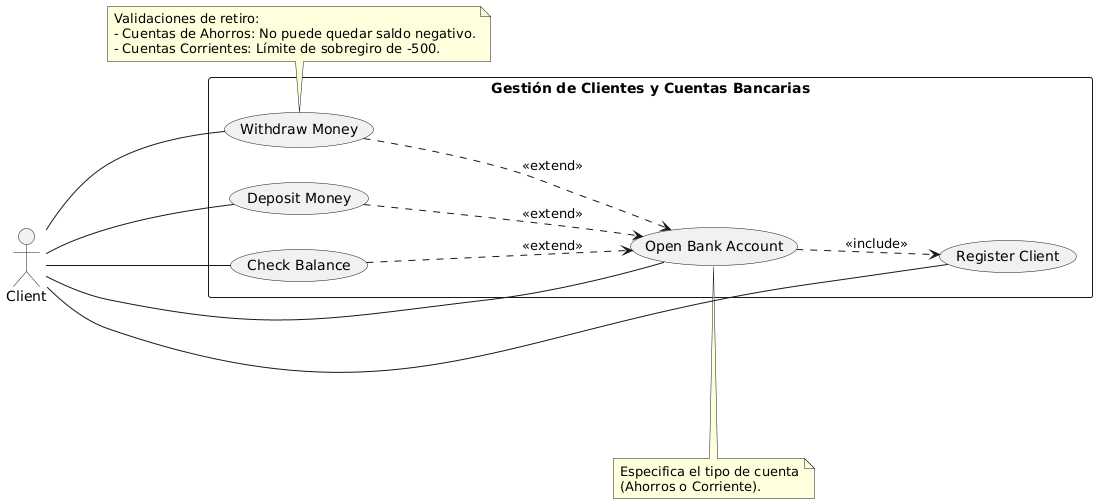

The diagram above was rendered by PlantUML. Its source (embedded in the PNG):
@startuml
left to right direction
actor "Client" as client

rectangle "Gestión de Clientes y Cuentas Bancarias" {
  usecase "Register Client" as UC1
  usecase "Open Bank Account" as UC2
  usecase "Deposit Money" as UC3
  usecase "Withdraw Money" as UC4
  usecase "Check Balance" as UC5
}

client -- UC1
client -- UC2
client -- UC3
client -- UC4
client -- UC5

UC2 ..> UC1 : <<include>>
UC3 ..> UC2 : <<extend>>
UC4 ..> UC2 : <<extend>>
UC5 ..> UC2 : <<extend>>

note top of UC2
  Especifica el tipo de cuenta
  (Ahorros o Corriente).
end note

note top of UC4
  Validaciones de retiro:
  - Cuentas de Ahorros: No puede quedar saldo negativo.
  - Cuentas Corrientes: Límite de sobregiro de -500.
end note
@enduml